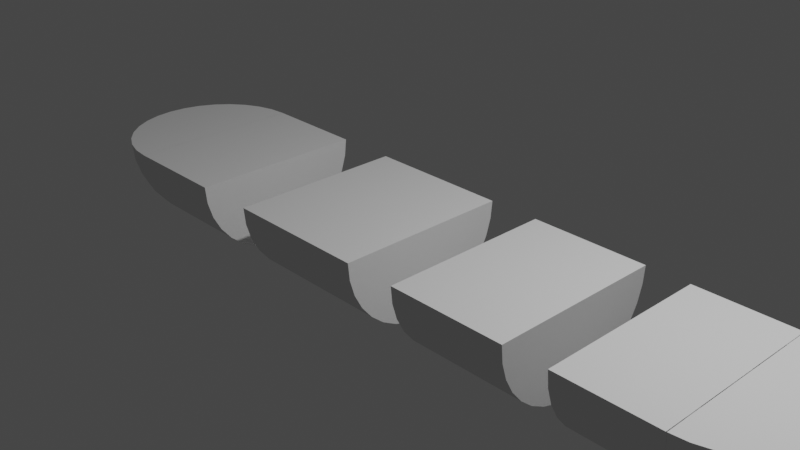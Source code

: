 # Source: garlicBread.blend  (saved by Blender 3.1.7; exported with 4.5.12 LTS)
import bpy
from mathutils import Matrix  # noqa: F401  (used for matrix-valued properties, if any)

bpy.ops.wm.read_factory_settings(use_empty=True)
scene = bpy.context.scene
scene.name = 'Scene'

# ---- collections
col_collection = bpy.data.collections.new('Collection'); scene.collection.children.link(col_collection)

# ---- world
world_world = bpy.data.worlds.new('World'); scene.world = world_world
world_world.use_nodes = True; world_world.node_tree.nodes.clear()
_N = world_world.node_tree.nodes; _L = world_world.node_tree.links
n0 = _N.new('ShaderNodeOutputWorld'); n0.name = 'World Output'; n0.location = (300, 300)
n1 = _N.new('ShaderNodeBackground'); n1.name = 'Background'; n1.location = (10, 300)
n1.inputs[0].default_value = (0.05088, 0.05088, 0.05088, 1.0)
_L.new(n1.outputs[0], n0.inputs[0])
n0.is_active_output = True
world_world.color = (0.05088, 0.05088, 0.05088)
world_world.use_sun_shadow = False
world_world.sun_shadow_jitter_overblur = 0.0

# ---- cameras
cam_camera = bpy.data.cameras.new('Camera')
cam_camera.clip_end = 100.0
cam_camera.ortho_scale = 7.314

# ---- lights
light_light = bpy.data.lights.new('Light', 'POINT')
light_light.transmission_factor = 0.0
light_light.energy = 1000.0
light_light.shadow_soft_size = 0.1
light_light.shadow_maximum_resolution = 0.006
light_light.use_absolute_resolution = True

# ---- meshes
me_cylinder = bpy.data.meshes.new('Cylinder')
me_cylinder.from_pydata([(9.637e-08, 1.0, -3.205), (-1.271e-07, 1.0, 3.907), (0.1951, 0.9808, -3.205), (0.1951, 0.9808, 3.907), (0.3827, 0.9239, -3.205), (0.3827, 0.9239, 3.907), (0.5556, 0.8315, -3.205), (0.5556, 0.8315, 3.907), (0.7071, 0.7071, -3.205), (0.7071, 0.7071, 3.907), (0.8315, 0.5556, -3.205), (0.8315, 0.5556, 3.907), (0.9239, 0.3827, -3.205), (0.9239, 0.3827, 3.907), (0.9808, 0.1951, -3.205), (0.9808, 0.1951, 3.907), (1.0, -4.371e-08, -3.205), (1.0, -4.371e-08, 3.907), (0.9808, -0.1951, -3.205), (0.9808, -0.1951, 3.907), (0.9239, -0.3827, -3.205), (0.9239, -0.3827, 3.907), (0.8315, -0.5556, -3.205), (0.8315, -0.5556, 3.907), (0.7071, -0.7071, -3.205), (0.7071, -0.7071, 3.907), (0.5556, -0.8315, -3.205), (0.5556, -0.8315, 3.907), (0.3827, -0.9239, -3.205), (0.3827, -0.9239, 3.907), (0.1951, -0.9808, -3.205), (0.1951, -0.9808, 3.907), (8.946e-09, -1.0, -3.205), (-2.145e-07, -1.0, 3.907), (0.5556, 0.8315, 3.9), (0.7071, 0.7071, 3.9), (0.8315, 0.5556, 3.9), (-1.353e-07, 0.9808, 4.095), (0.1951, 0.9619, 4.091), (0.3827, 0.9061, 4.08), (0.5556, 0.8155, 4.062), (0.7071, 0.6935, 4.038), (0.8315, 0.5449, 4.008), (0.9239, 0.3753, 3.974), (0.9808, 0.1913, 3.938), (-1.435e-07, 0.9239, 4.282), (0.1951, 0.9061, 4.275), (0.3827, 0.8536, 4.253), (0.5556, 0.7682, 4.218), (0.7071, 0.6533, 4.17), (0.8315, 0.5133, 4.112), (0.9239, 0.3536, 4.046), (0.9808, 0.1802, 3.974), (-1.51e-07, 0.8315, 4.455), (0.1951, 0.8155, 4.445), (0.3827, 0.7682, 4.413), (0.5556, 0.6913, 4.362), (0.7071, 0.5879, 4.293), (0.8315, 0.4619, 4.208), (0.9239, 0.3182, 4.112), (0.9808, 0.1622, 4.008), (-1.577e-07, 0.7071, 4.607), (0.1951, 0.6935, 4.593), (0.3827, 0.6533, 4.553), (0.5556, 0.5879, 4.488), (0.7071, 0.5, 4.4), (0.8315, 0.3928, 4.293), (0.9239, 0.2706, 4.17), (0.9808, 0.1379, 4.038), (-1.631e-07, 0.5556, 4.731), (0.1951, 0.5449, 4.715), (0.3827, 0.5133, 4.668), (0.5556, 0.4619, 4.591), (0.7071, 0.3928, 4.488), (0.8315, 0.3087, 4.362), (0.9239, 0.2126, 4.218), (0.9808, 0.1084, 4.062), (-1.671e-07, 0.3827, 4.824), (0.1951, 0.3753, 4.806), (0.3827, 0.3536, 4.753), (0.5556, 0.3182, 4.668), (0.7071, 0.2706, 4.553), (0.8315, 0.2126, 4.413), (0.9239, 0.1464, 4.253), (0.9808, 0.07466, 4.08), (-1.696e-07, 0.1951, 4.881), (0.1951, 0.1913, 4.862), (0.3827, 0.1802, 4.806), (0.5556, 0.1622, 4.715), (0.7071, 0.1379, 4.593), (0.8315, 0.1084, 4.445), (0.9239, 0.07466, 4.275), (0.9808, 0.03806, 4.091), (-1.705e-07, -1.656e-07, 4.9), (0.1951, -9.109e-08, 4.881), (0.3827, -1.507e-07, 4.824), (0.5556, -1.06e-07, 4.731), (0.7071, -4.638e-08, 4.607), (0.8315, -1.134e-07, 4.455), (0.9239, -9.854e-08, 4.282), (0.9808, -7.619e-08, 4.095), (-1.696e-07, -0.1951, 4.881), (0.1951, -0.1913, 4.862), (0.3827, -0.1802, 4.806), (0.5556, -0.1622, 4.715), (0.7071, -0.1379, 4.593), (0.8315, -0.1084, 4.445), (0.9239, -0.07466, 4.275), (0.9808, -0.03806, 4.091), (-1.671e-07, -0.3827, 4.824), (0.1951, -0.3753, 4.806), (0.3827, -0.3536, 4.753), (0.5556, -0.3182, 4.668), (0.7071, -0.2706, 4.553), (0.8315, -0.2126, 4.413), (0.9239, -0.1464, 4.253), (0.9808, -0.07466, 4.08), (-1.631e-07, -0.5556, 4.731), (0.1951, -0.5449, 4.715), (0.3827, -0.5133, 4.668), (0.5556, -0.4619, 4.591), (0.7071, -0.3928, 4.488), (0.8315, -0.3087, 4.362), (0.9239, -0.2126, 4.218), (0.9808, -0.1084, 4.062), (-1.577e-07, -0.7071, 4.607), (0.1951, -0.6935, 4.593), (0.3827, -0.6533, 4.553), (0.5556, -0.5879, 4.488), (0.7071, -0.5, 4.4), (0.8315, -0.3928, 4.293), (0.9239, -0.2706, 4.17), (0.9808, -0.1379, 4.038), (-1.51e-07, -0.8315, 4.455), (0.1951, -0.8155, 4.445), (0.3827, -0.7682, 4.413), (0.5556, -0.6913, 4.362), (0.7071, -0.5879, 4.293), (0.8315, -0.4619, 4.208), (0.9239, -0.3182, 4.112), (0.9808, -0.1622, 4.008), (-1.435e-07, -0.9239, 4.282), (0.1951, -0.9061, 4.275), (0.3827, -0.8536, 4.253), (0.5556, -0.7682, 4.218), (0.7071, -0.6533, 4.17), (0.8315, -0.5133, 4.112), (0.9239, -0.3536, 4.046), (0.9808, -0.1802, 3.974), (-1.353e-07, -0.9808, 4.095), (0.1951, -0.9619, 4.091), (0.3827, -0.9061, 4.08), (0.5556, -0.8155, 4.062), (0.7071, -0.6935, 4.038), (0.8315, -0.5449, 4.008), (0.9239, -0.3753, 3.974), (0.9808, -0.1913, 3.938), (-1.268e-07, -1.0, 3.9), (0.1951, -0.9808, 3.9), (0.3827, -0.9239, 3.9), (0.5556, -0.8315, 3.9), (0.7071, -0.7071, 3.9), (0.8315, -0.5556, 3.9), (0.9239, -0.3827, 3.9), (0.9808, -0.1951, 3.9), (0.9239, 0.3827, -3.203), (0.8315, 0.5556, -3.203), (0.7071, 0.7071, -3.203), (0.5556, 0.8315, -3.203), (0.3827, 0.9239, -3.203), (0.1951, 0.9808, -3.203), (1.837e-07, 1.0, -3.203), (-1.268e-07, 1.0, 3.9), (0.1951, 0.9808, 3.9), (0.3827, 0.9239, 3.9), (0.9239, 0.3827, 3.9), (0.9808, 0.1951, 3.9), (1.0, -8.742e-08, 3.9), (0.3827, -0.9239, -3.203), (0.1951, -0.9808, -3.203), (1.837e-07, -1.0, -3.203), (0.5556, -0.8315, -3.203), (0.7071, -0.7071, -3.203), (0.8315, -0.5556, -3.203), (0.9239, -0.3827, -3.203), (0.9808, -0.1951, -3.203), (0.3827, -0.9061, -3.383), (0.1951, -0.9619, -3.394), (1.922e-07, -0.9808, -3.398), (0.5556, -0.8155, -3.365), (0.7071, -0.6935, -3.341), (0.8315, -0.5449, -3.311), (0.9239, -0.3753, -3.277), (0.9808, -0.1913, -3.241), (0.3827, -0.8536, -3.556), (0.1951, -0.9061, -3.578), (2.004e-07, -0.9239, -3.585), (0.5556, -0.7682, -3.521), (0.7071, -0.6533, -3.473), (0.8315, -0.5133, -3.415), (0.9239, -0.3536, -3.349), (0.9808, -0.1802, -3.277), (0.3827, -0.7682, -3.716), (0.1951, -0.8155, -3.748), (2.08e-07, -0.8315, -3.758), (0.5556, -0.6913, -3.665), (0.7071, -0.5879, -3.596), (0.8315, -0.4619, -3.511), (0.9239, -0.3182, -3.415), (0.9808, -0.1622, -3.311), (0.3827, -0.6533, -3.856), (0.1951, -0.6935, -3.896), (2.146e-07, -0.7071, -3.91), (0.5556, -0.5879, -3.791), (0.7071, -0.5, -3.703), (0.8315, -0.3928, -3.596), (0.9239, -0.2706, -3.473), (0.9808, -0.1379, -3.341), (0.3827, -0.5133, -3.971), (0.1951, -0.5449, -4.018), (2.201e-07, -0.5556, -4.034), (0.5556, -0.4619, -3.894), (0.7071, -0.3928, -3.791), (0.8315, -0.3087, -3.665), (0.9239, -0.2126, -3.521), (0.9808, -0.1084, -3.365), (0.3827, -0.3536, -4.056), (0.1951, -0.3753, -4.109), (2.241e-07, -0.3827, -4.127), (0.5556, -0.3182, -3.971), (0.7071, -0.2706, -3.856), (0.8315, -0.2126, -3.716), (0.9239, -0.1464, -3.556), (0.9808, -0.07466, -3.383), (0.3827, -0.1802, -4.109), (0.1951, -0.1913, -4.165), (2.266e-07, -0.1951, -4.184), (0.5556, -0.1622, -4.018), (0.7071, -0.1379, -3.896), (0.8315, -0.1084, -3.748), (0.9239, -0.07466, -3.578), (0.9808, -0.03806, -3.394), (0.3827, 1.175e-07, -4.127), (0.1951, 7.283e-08, -4.184), (2.274e-07, 3.858e-07, -4.203), (0.5556, -3.148e-08, -4.034), (0.7071, -9.109e-08, -3.91), (0.8315, 5.771e-09, -3.758), (0.9239, -6.128e-08, -3.585), (0.9808, -6.874e-08, -3.398), (1.0, -8.742e-08, -3.203), (0.3827, 0.1802, -4.109), (0.1951, 0.1913, -4.165), (2.266e-07, 0.1951, -4.184), (0.5556, 0.1622, -4.018), (0.7071, 0.1379, -3.896), (0.8315, 0.1084, -3.748), (0.9239, 0.07466, -3.578), (0.9808, 0.03806, -3.394), (0.3827, 0.3536, -4.056), (0.1951, 0.3753, -4.109), (2.241e-07, 0.3827, -4.127), (0.5556, 0.3182, -3.971), (0.7071, 0.2706, -3.856), (0.8315, 0.2126, -3.716), (0.9239, 0.1464, -3.556), (0.9808, 0.07466, -3.383), (0.3827, 0.5133, -3.971), (0.1951, 0.5449, -4.018), (2.201e-07, 0.5556, -4.034), (0.5556, 0.4619, -3.894), (0.7071, 0.3928, -3.791), (0.8315, 0.3087, -3.665), (0.9239, 0.2126, -3.521), (0.9808, 0.1084, -3.365), (0.3827, 0.6533, -3.856), (0.1951, 0.6935, -3.896), (2.146e-07, 0.7071, -3.91), (0.5556, 0.5879, -3.791), (0.7071, 0.5, -3.703), (0.8315, 0.3928, -3.596), (0.9239, 0.2706, -3.473), (0.9808, 0.1379, -3.341), (0.3827, 0.7682, -3.716), (0.1951, 0.8155, -3.748), (2.08e-07, 0.8315, -3.758), (0.5556, 0.6913, -3.665), (0.7071, 0.5879, -3.596), (0.8315, 0.4619, -3.511), (0.9239, 0.3182, -3.415), (0.9808, 0.1622, -3.311), (0.3827, 0.8536, -3.556), (0.1951, 0.9061, -3.578), (2.004e-07, 0.9239, -3.585), (0.5556, 0.7682, -3.521), (0.7071, 0.6533, -3.473), (0.8315, 0.5133, -3.415), (0.9239, 0.3536, -3.349), (0.9808, 0.1802, -3.277), (0.3827, 0.9061, -3.383), (0.1951, 0.9619, -3.394), (1.922e-07, 0.9808, -3.398), (0.5556, 0.8155, -3.365), (0.7071, 0.6935, -3.341), (0.8315, 0.5449, -3.311), (0.9239, 0.3753, -3.277), (0.9808, 0.1913, -3.241), (0.9808, 0.1951, -3.203), (-9.992e-08, 1.0, 2.786), (0.1951, 0.9808, 2.786), (0.3827, 0.9239, 2.786), (0.5556, 0.8315, 2.786), (0.7071, 0.7071, 2.786), (0.8315, 0.5556, 2.786), (0.9239, 0.3827, 2.786), (0.9808, 0.1951, 2.786), (1.0, -4.371e-08, 2.786), (0.9808, -0.1951, 2.786), (0.9239, -0.3827, 2.786), (0.8315, -0.5556, 2.786), (0.7071, -0.7071, 2.786), (0.5556, -0.8315, 2.786), (0.3827, -0.9239, 2.786), (0.1951, -0.9808, 2.786), (-1.873e-07, -1.0, 2.786), (0.1951, 0.9808, -1.983), (0.3827, 0.9239, -1.983), (0.5556, 0.8315, -1.983), (0.7071, 0.7071, -1.983), (0.8315, 0.5556, -1.983), (0.9239, 0.3827, -1.983), (0.9808, 0.1951, -1.983), (1.0, -4.371e-08, -1.983), (0.9808, -0.1951, -1.983), (0.9239, -0.3827, -1.983), (0.8315, -0.5556, -1.983), (0.7071, -0.7071, -1.983), (0.5556, -0.8315, -1.983), (0.3827, -0.9239, -1.983), (0.1951, -0.9808, -1.983), (-2.258e-08, -1.0, -1.983), (6.484e-08, 1.0, -1.983), (4.534e-08, 1.0, -1.287), (0.1951, 0.9808, -1.287), (0.3827, 0.9239, -1.287), (0.5556, 0.8315, -1.287), (0.7071, 0.7071, -1.287), (0.8315, 0.5556, -1.287), (0.9239, 0.3827, -1.287), (0.9808, 0.1951, -1.287), (1.0, -4.371e-08, -1.287), (0.9808, -0.1951, -1.287), (0.9239, -0.3827, -1.287), (0.8315, -0.5556, -1.287), (0.7071, -0.7071, -1.287), (0.5556, -0.8315, -1.287), (0.3827, -0.9239, -1.287), (0.1951, -0.9808, -1.287), (-4.209e-08, -1.0, -1.287), (0.1951, 0.9808, 2.296), (0.3827, 0.9239, 2.296), (0.5556, 0.8315, 2.296), (0.7071, 0.7071, 2.296), (0.8315, 0.5556, 2.296), (0.9239, 0.3827, 2.296), (0.9808, 0.1951, 2.296), (1.0, -4.371e-08, 2.296), (0.9808, -0.1951, 2.296), (0.9239, -0.3827, 2.296), (0.8315, -0.5556, 2.296), (0.7071, -0.7071, 2.296), (0.5556, -0.8315, 2.296), (0.3827, -0.9239, 2.296), (0.1951, -0.9808, 2.296), (-1.769e-07, -1.0, 2.296), (-8.944e-08, 1.0, 2.296), (0.1951, 0.9808, 0.9499), (0.3827, 0.9239, 0.9499), (0.5556, 0.8315, 0.9499), (0.7071, 0.7071, 0.9499), (0.8315, 0.5556, 0.9499), (0.9239, 0.3827, 0.9499), (0.9808, 0.1951, 0.9499), (1.0, -4.371e-08, 0.9499), (0.9808, -0.1951, 0.9499), (0.9239, -0.3827, 0.9499), (0.8315, -0.5556, 0.9499), (0.7071, -0.7071, 0.9499), (0.5556, -0.8315, 0.9499), (0.3827, -0.9239, 0.9499), (0.1951, -0.9808, 0.9499), (-1.236e-07, -1.0, 0.9499), (-3.615e-08, 1.0, 0.9499), (0.1951, 0.9808, -2.594), (0.3827, 0.9239, -2.594), (0.5556, 0.8315, -2.594), (0.7071, 0.7071, -2.594), (0.8315, 0.5556, -2.594), (0.9239, 0.3827, -2.594), (0.9808, 0.1951, -2.594), (1.0, -4.371e-08, -2.594), (0.9808, -0.1951, -2.594), (0.9239, -0.3827, -2.594), (0.8315, -0.5556, -2.594), (0.7071, -0.7071, -2.594), (0.5556, -0.8315, -2.594), (0.3827, -0.9239, -2.594), (0.1951, -0.9808, -2.594), (-6.817e-09, -1.0, -2.594), (8.061e-08, 1.0, -2.594), (-2.126e-08, 1.0, 0.3614), (0.1951, 0.9808, 0.3614), (0.3827, 0.9239, 0.3614), (0.5556, 0.8315, 0.3614), (0.7071, 0.7071, 0.3614), (0.8315, 0.5556, 0.3614), (0.9239, 0.3827, 0.3614), (0.9808, 0.1951, 0.3614), (1.0, -4.371e-08, 0.3614), (0.9808, -0.1951, 0.3614), (0.9239, -0.3827, 0.3614), (0.8315, -0.5556, 0.3614), (0.7071, -0.7071, 0.3614), (0.5556, -0.8315, 0.3614), (0.3827, -0.9239, 0.3614), (0.1951, -0.9808, 0.3614), (-1.087e-07, -1.0, 0.3614), (-1.135e-07, 1.0, 3.346), (0.1951, 0.9808, 3.346), (0.3827, 0.9239, 3.346), (0.5556, 0.8315, 3.346), (0.7071, 0.7071, 3.346), (0.8315, 0.5556, 3.346), (0.9239, 0.3827, 3.346), (0.9808, 0.1951, 3.346), (1.0, -4.371e-08, 3.346), (0.9808, -0.1951, 3.346), (0.9239, -0.3827, 3.346), (0.8315, -0.5556, 3.346), (0.7071, -0.7071, 3.346), (0.5556, -0.8315, 3.346), (0.3827, -0.9239, 3.346), (0.1951, -0.9808, 3.346), (-2.009e-07, -1.0, 3.346)], [], [(427, 1, 3, 428), (428, 3, 5, 429), (429, 5, 7, 430), (430, 7, 9, 431), (431, 9, 11, 432), (432, 11, 13, 433), (433, 13, 15, 434), (434, 15, 17, 435), (435, 17, 19, 436), (436, 19, 21, 437), (437, 21, 23, 438), (438, 23, 25, 439), (439, 25, 27, 440), (440, 27, 29, 441), (441, 29, 31, 442), (442, 31, 33, 443), (36, 35, 41, 42), (175, 36, 42, 43), (176, 175, 43, 44), (177, 176, 44), (173, 172, 37, 38), (174, 173, 38, 39), (34, 174, 39, 40), (35, 34, 40, 41), (40, 39, 47, 48), (41, 40, 48, 49), (42, 41, 49, 50), (43, 42, 50, 51), (44, 43, 51, 52), (177, 44, 52), (38, 37, 45, 46), (39, 38, 46, 47), (52, 51, 59, 60), (177, 52, 60), (46, 45, 53, 54), (47, 46, 54, 55), (48, 47, 55, 56), (49, 48, 56, 57), (50, 49, 57, 58), (51, 50, 58, 59), (57, 56, 64, 65), (58, 57, 65, 66), (59, 58, 66, 67), (60, 59, 67, 68), (177, 60, 68), (54, 53, 61, 62), (55, 54, 62, 63), (56, 55, 63, 64), (177, 68, 76), (62, 61, 69, 70), (63, 62, 70, 71), (64, 63, 71, 72), (65, 64, 72, 73), (66, 65, 73, 74), (67, 66, 74, 75), (68, 67, 75, 76), (74, 73, 81, 82), (75, 74, 82, 83), (76, 75, 83, 84), (177, 76, 84), (70, 69, 77, 78), (71, 70, 78, 79), (72, 71, 79, 80), (73, 72, 80, 81), (78, 77, 85, 86), (79, 78, 86, 87), (80, 79, 87, 88), (81, 80, 88, 89), (82, 81, 89, 90), (83, 82, 90, 91), (84, 83, 91, 92), (177, 84, 92), (90, 89, 97, 98), (91, 90, 98, 99), (92, 91, 99, 100), (177, 92, 100), (86, 85, 93, 94), (87, 86, 94, 95), (88, 87, 95, 96), (89, 88, 96, 97), (95, 94, 102, 103), (96, 95, 103, 104), (97, 96, 104, 105), (98, 97, 105, 106), (99, 98, 106, 107), (100, 99, 107, 108), (177, 100, 108), (94, 93, 101, 102), (107, 106, 114, 115), (108, 107, 115, 116), (177, 108, 116), (102, 101, 109, 110), (103, 102, 110, 111), (104, 103, 111, 112), (105, 104, 112, 113), (106, 105, 113, 114), (111, 110, 118, 119), (112, 111, 119, 120), (113, 112, 120, 121), (114, 113, 121, 122), (115, 114, 122, 123), (116, 115, 123, 124), (177, 116, 124), (110, 109, 117, 118), (123, 122, 130, 131), (124, 123, 131, 132), (177, 124, 132), (118, 117, 125, 126), (119, 118, 126, 127), (120, 119, 127, 128), (121, 120, 128, 129), (122, 121, 129, 130), (128, 127, 135, 136), (129, 128, 136, 137), (130, 129, 137, 138), (131, 130, 138, 139), (132, 131, 139, 140), (177, 132, 140), (126, 125, 133, 134), (127, 126, 134, 135), (140, 139, 147, 148), (177, 140, 148), (134, 133, 141, 142), (135, 134, 142, 143), (136, 135, 143, 144), (137, 136, 144, 145), (138, 137, 145, 146), (139, 138, 146, 147), (145, 144, 152, 153), (146, 145, 153, 154), (147, 146, 154, 155), (148, 147, 155, 156), (177, 148, 156), (142, 141, 149, 150), (143, 142, 150, 151), (144, 143, 151, 152), (177, 156, 164), (150, 149, 157, 158), (151, 150, 158, 159), (152, 151, 159, 160), (153, 152, 160, 161), (154, 153, 161, 162), (155, 154, 162, 163), (156, 155, 163, 164), (45, 37, 172, 1, 33, 157, 149, 141, 133, 125, 117, 109, 101, 93, 85, 77, 69, 61, 53), (171, 301, 293, 285, 277, 269, 261, 253, 244, 236, 228, 220, 212, 204, 196, 188, 180, 32, 0), (427, 443, 33, 1), (250, 185, 193), (179, 180, 188, 187), (178, 179, 187, 186), (181, 178, 186, 189), (182, 181, 189, 190), (183, 182, 190, 191), (184, 183, 191, 192), (185, 184, 192, 193), (193, 192, 200, 201), (250, 193, 201), (189, 186, 194, 197), (187, 188, 196, 195), (190, 189, 197, 198), (186, 187, 195, 194), (191, 190, 198, 199), (192, 191, 199, 200), (197, 194, 202, 205), (198, 197, 205, 206), (199, 198, 206, 207), (200, 199, 207, 208), (201, 200, 208, 209), (250, 201, 209), (195, 196, 204, 203), (194, 195, 203, 202), (209, 208, 216, 217), (250, 209, 217), (203, 204, 212, 211), (202, 203, 211, 210), (205, 202, 210, 213), (206, 205, 213, 214), (207, 206, 214, 215), (208, 207, 215, 216), (214, 213, 221, 222), (215, 214, 222, 223), (216, 215, 223, 224), (217, 216, 224, 225), (250, 217, 225), (211, 212, 220, 219), (210, 211, 219, 218), (213, 210, 218, 221), (250, 225, 233), (219, 220, 228, 227), (218, 219, 227, 226), (221, 218, 226, 229), (222, 221, 229, 230), (223, 222, 230, 231), (224, 223, 231, 232), (225, 224, 232, 233), (230, 229, 237, 238), (231, 230, 238, 239), (232, 231, 239, 240), (233, 232, 240, 241), (250, 233, 241), (227, 228, 236, 235), (226, 227, 235, 234), (229, 226, 234, 237), (250, 241, 249), (235, 236, 244, 243), (234, 235, 243, 242), (237, 234, 242, 245), (238, 237, 245, 246), (239, 238, 246, 247), (240, 239, 247, 248), (241, 240, 248, 249), (247, 246, 255, 256), (248, 247, 256, 257), (249, 248, 257, 258), (250, 249, 258), (243, 244, 253, 252), (242, 243, 252, 251), (245, 242, 251, 254), (246, 245, 254, 255), (251, 252, 260, 259), (254, 251, 259, 262), (255, 254, 262, 263), (256, 255, 263, 264), (257, 256, 264, 265), (258, 257, 265, 266), (250, 258, 266), (252, 253, 261, 260), (265, 264, 272, 273), (266, 265, 273, 274), (250, 266, 274), (260, 261, 269, 268), (259, 260, 268, 267), (262, 259, 267, 270), (263, 262, 270, 271), (264, 263, 271, 272), (267, 268, 276, 275), (270, 267, 275, 278), (271, 270, 278, 279), (272, 271, 279, 280), (273, 272, 280, 281), (274, 273, 281, 282), (250, 274, 282), (268, 269, 277, 276), (281, 280, 288, 289), (282, 281, 289, 290), (250, 282, 290), (276, 277, 285, 284), (275, 276, 284, 283), (278, 275, 283, 286), (279, 278, 286, 287), (280, 279, 287, 288), (286, 283, 291, 294), (287, 286, 294, 295), (288, 287, 295, 296), (289, 288, 296, 297), (290, 289, 297, 298), (250, 290, 298), (284, 285, 293, 292), (283, 284, 292, 291), (298, 297, 305, 306), (250, 298, 306), (292, 293, 301, 300), (291, 292, 300, 299), (294, 291, 299, 302), (295, 294, 302, 303), (296, 295, 303, 304), (297, 296, 304, 305), (302, 299, 169, 168), (303, 302, 168, 167), (304, 303, 167, 166), (305, 304, 166, 165), (306, 305, 165, 307), (250, 306, 307), (300, 301, 171, 170), (299, 300, 170, 169), (341, 340, 339, 338, 337, 336, 335, 334, 333, 332, 331, 330, 329, 328, 327, 326, 325), (410, 426, 425, 424, 423, 422, 421, 420, 419, 418, 417, 416, 415, 414, 413, 412, 411), (375, 374, 373, 372, 371, 370, 369, 368, 367, 366, 365, 364, 363, 362, 361, 360, 359), (409, 341, 325, 393), (393, 325, 326, 394), (394, 326, 327, 395), (395, 327, 328, 396), (396, 328, 329, 397), (397, 329, 330, 398), (398, 330, 331, 399), (399, 331, 332, 400), (400, 332, 333, 401), (401, 333, 334, 402), (402, 334, 335, 403), (403, 335, 336, 404), (404, 336, 337, 405), (405, 337, 338, 406), (406, 338, 339, 407), (407, 339, 340, 408), (409, 408, 340, 341), (392, 375, 359, 376), (376, 359, 360, 377), (377, 360, 361, 378), (378, 361, 362, 379), (379, 362, 363, 380), (380, 363, 364, 381), (381, 364, 365, 382), (382, 365, 366, 383), (383, 366, 367, 384), (384, 367, 368, 385), (385, 368, 369, 386), (386, 369, 370, 387), (387, 370, 371, 388), (388, 371, 372, 389), (389, 372, 373, 390), (390, 373, 374, 391), (392, 391, 374, 375), (342, 343, 344, 345, 346, 347, 348, 349, 350, 351, 352, 353, 354, 355, 356, 357, 358), (391, 392, 376, 377, 378, 379, 380, 381, 382, 383, 384, 385, 386, 387, 388, 389, 390), (324, 308, 309, 310, 311, 312, 313, 314, 315, 316, 317, 318, 319, 320, 321, 322, 323), (0, 32, 408, 409), (30, 407, 408, 32), (28, 406, 407, 30), (26, 405, 406, 28), (24, 404, 405, 26), (22, 403, 404, 24), (20, 402, 403, 22), (18, 401, 402, 20), (16, 400, 401, 18), (14, 399, 400, 16), (12, 398, 399, 14), (10, 397, 398, 12), (8, 396, 397, 10), (6, 395, 396, 8), (4, 394, 395, 6), (2, 393, 394, 4), (0, 409, 393, 2), (342, 410, 411, 343), (343, 411, 412, 344), (344, 412, 413, 345), (345, 413, 414, 346), (346, 414, 415, 347), (347, 415, 416, 348), (348, 416, 417, 349), (349, 417, 418, 350), (350, 418, 419, 351), (351, 419, 420, 352), (352, 420, 421, 353), (353, 421, 422, 354), (354, 422, 423, 355), (355, 423, 424, 356), (356, 424, 425, 357), (357, 425, 426, 358), (342, 358, 426, 410), (308, 324, 443, 427), (323, 442, 443, 324), (322, 441, 442, 323), (321, 440, 441, 322), (320, 439, 440, 321), (319, 438, 439, 320), (318, 437, 438, 319), (317, 436, 437, 318), (316, 435, 436, 317), (315, 434, 435, 316), (314, 433, 434, 315), (313, 432, 433, 314), (312, 431, 432, 313), (311, 430, 431, 312), (310, 429, 430, 311), (309, 428, 429, 310), (308, 427, 428, 309)])
_uv = me_cylinder.uv_layers.new(name='UVMap')
_uv.uv.foreach_set('vector', [1.0, 0.9375, 1.0, 1.0, 0.9688, 1.0, 0.9688, 0.9375, 0.9688, 0.9375, 0.9688, 1.0, 0.9375, 1.0, 0.9375, 0.9375, 0.9375, 0.9375, 0.9375, 1.0, 0.9062, 1.0, 0.9063, 0.9375, 0.9063, 0.9375, 0.9062, 1.0, 0.875, 1.0, 0.875, 0.9375, 0.875, 0.9375, 0.875, 1.0, 0.8438, 1.0, 0.8438, 0.9375, 0.8438, 0.9375, 0.8438, 1.0, 0.8125, 1.0, 0.8125, 0.9375, 0.8125, 0.9375, 0.8125, 1.0, 0.7812, 1.0, 0.7812, 0.9375, 0.7812, 0.9375, 0.7812, 1.0, 0.75, 1.0, 0.75, 0.9375, 0.75, 0.9375, 0.75, 1.0, 0.7188, 1.0, 0.7188, 0.9375, 0.7188, 0.9375, 0.7188, 1.0, 0.6875, 1.0, 0.6875, 0.9375, 0.6875, 0.9375, 0.6875, 1.0, 0.6562, 1.0, 0.6562, 0.9375, 0.6562, 0.9375, 0.6562, 1.0, 0.625, 1.0, 0.625, 0.9375, 0.625, 0.9375, 0.625, 1.0, 0.5938, 1.0, 0.5938, 0.9375, 0.5938, 0.9375, 0.5938, 1.0, 0.5625, 1.0, 0.5625, 0.9375, 0.5625, 0.9375, 0.5625, 1.0, 0.5312, 1.0, 0.5312, 0.9375, 0.5312, 0.9375, 0.5312, 1.0, 0.5, 1.0, 0.5, 0.9375, 0.75, 0.1875, 0.75, 0.25, 0.7188, 0.25, 0.7188, 0.1875, 0.75, 0.125, 0.75, 0.1875, 0.7188, 0.1875, 0.7188, 0.125, 0.75, 0.0625, 0.75, 0.125, 0.7188, 0.125, 0.7188, 0.0625, 0.7344, 0.0, 0.75, 0.0625, 0.7188, 0.0625, 0.75, 0.4375, 0.75, 0.5, 0.7188, 0.5, 0.7188, 0.4375, 0.75, 0.375, 0.75, 0.4375, 0.7188, 0.4375, 0.7188, 0.375, 0.75, 0.3125, 0.75, 0.375, 0.7188, 0.375, 0.7188, 0.3125, 0.75, 0.25, 0.75, 0.3125, 0.7188, 0.3125, 0.7188, 0.25, 0.7188, 0.3125, 0.7188, 0.375, 0.6875, 0.375, 0.6875, 0.3125, 0.7188, 0.25, 0.7188, 0.3125, 0.6875, 0.3125, 0.6875, 0.25, 0.7188, 0.1875, 0.7188, 0.25, 0.6875, 0.25, 0.6875, 0.1875, 0.7188, 0.125, 0.7188, 0.1875, 0.6875, 0.1875, 0.6875, 0.125, 0.7188, 0.0625, 0.7188, 0.125, 0.6875, 0.125, 0.6875, 0.0625, 0.7031, 0.0, 0.7188, 0.0625, 0.6875, 0.0625, 0.7188, 0.4375, 0.7188, 0.5, 0.6875, 0.5, 0.6875, 0.4375, 0.7188, 0.375, 0.7188, 0.4375, 0.6875, 0.4375, 0.6875, 0.375, 0.6875, 0.0625, 0.6875, 0.125, 0.6562, 0.125, 0.6562, 0.0625, 0.6719, 0.0, 0.6875, 0.0625, 0.6562, 0.0625, 0.6875, 0.4375, 0.6875, 0.5, 0.6562, 0.5, 0.6562, 0.4375, 0.6875, 0.375, 0.6875, 0.4375, 0.6562, 0.4375, 0.6562, 0.375, 0.6875, 0.3125, 0.6875, 0.375, 0.6562, 0.375, 0.6562, 0.3125, 0.6875, 0.25, 0.6875, 0.3125, 0.6562, 0.3125, 0.6562, 0.25, 0.6875, 0.1875, 0.6875, 0.25, 0.6562, 0.25, 0.6562, 0.1875, 0.6875, 0.125, 0.6875, 0.1875, 0.6562, 0.1875, 0.6562, 0.125, 0.6562, 0.25, 0.6562, 0.3125, 0.625, 0.3125, 0.625, 0.25, 0.6562, 0.1875, 0.6562, 0.25, 0.625, 0.25, 0.625, 0.1875, 0.6562, 0.125, 0.6562, 0.1875, 0.625, 0.1875, 0.625, 0.125, 0.6562, 0.0625, 0.6562, 0.125, 0.625, 0.125, 0.625, 0.0625, 0.6406, 0.0, 0.6562, 0.0625, 0.625, 0.0625, 0.6562, 0.4375, 0.6562, 0.5, 0.625, 0.5, 0.625, 0.4375, 0.6562, 0.375, 0.6562, 0.4375, 0.625, 0.4375, 0.625, 0.375, 0.6562, 0.3125, 0.6562, 0.375, 0.625, 0.375, 0.625, 0.3125, 0.6094, 0.0, 0.625, 0.0625, 0.5937, 0.0625, 0.625, 0.4375, 0.625, 0.5, 0.5938, 0.5, 0.5938, 0.4375, 0.625, 0.375, 0.625, 0.4375, 0.5938, 0.4375, 0.5938, 0.375, 0.625, 0.3125, 0.625, 0.375, 0.5938, 0.375, 0.5938, 0.3125, 0.625, 0.25, 0.625, 0.3125, 0.5938, 0.3125, 0.5938, 0.25, 0.625, 0.1875, 0.625, 0.25, 0.5938, 0.25, 0.5938, 0.1875, 0.625, 0.125, 0.625, 0.1875, 0.5938, 0.1875, 0.5938, 0.125, 0.625, 0.0625, 0.625, 0.125, 0.5938, 0.125, 0.5937, 0.0625, 0.5938, 0.1875, 0.5938, 0.25, 0.5625, 0.25, 0.5625, 0.1875, 0.5938, 0.125, 0.5938, 0.1875, 0.5625, 0.1875, 0.5625, 0.125, 0.5937, 0.0625, 0.5938, 0.125, 0.5625, 0.125, 0.5625, 0.0625, 0.5781, 0.0, 0.5937, 0.0625, 0.5625, 0.0625, 0.5938, 0.4375, 0.5938, 0.5, 0.5625, 0.5, 0.5625, 0.4375, 0.5938, 0.375, 0.5938, 0.4375, 0.5625, 0.4375, 0.5625, 0.375, 0.5938, 0.3125, 0.5938, 0.375, 0.5625, 0.375, 0.5625, 0.3125, 0.5938, 0.25, 0.5938, 0.3125, 0.5625, 0.3125, 0.5625, 0.25, 0.5625, 0.4375, 0.5625, 0.5, 0.5312, 0.5, 0.5312, 0.4375, 0.5625, 0.375, 0.5625, 0.4375, 0.5312, 0.4375, 0.5312, 0.375, 0.5625, 0.3125, 0.5625, 0.375, 0.5312, 0.375, 0.5312, 0.3125, 0.5625, 0.25, 0.5625, 0.3125, 0.5312, 0.3125, 0.5312, 0.25, 0.5625, 0.1875, 0.5625, 0.25, 0.5312, 0.25, 0.5312, 0.1875, 0.5625, 0.125, 0.5625, 0.1875, 0.5312, 0.1875, 0.5312, 0.125, 0.5625, 0.0625, 0.5625, 0.125, 0.5312, 0.125, 0.5312, 0.0625, 0.5469, 0.0, 0.5625, 0.0625, 0.5312, 0.0625, 0.5312, 0.1875, 0.5312, 0.25, 0.5, 0.25, 0.5, 0.1875, 0.5312, 0.125, 0.5312, 0.1875, 0.5, 0.1875, 0.5, 0.125, 0.5312, 0.0625, 0.5312, 0.125, 0.5, 0.125, 0.5, 0.0625, 0.5156, 0.0, 0.5312, 0.0625, 0.5, 0.0625, 0.5312, 0.4375, 0.5312, 0.5, 0.5, 0.5, 0.5, 0.4375, 0.5312, 0.375, 0.5312, 0.4375, 0.5, 0.4375, 0.5, 0.375, 0.5312, 0.3125, 0.5312, 0.375, 0.5, 0.375, 0.5, 0.3125, 0.5312, 0.25, 0.5312, 0.3125, 0.5, 0.3125, 0.5, 0.25, 0.5, 0.375, 0.5, 0.4375, 0.4688, 0.4375, 0.4687, 0.375, 0.5, 0.3125, 0.5, 0.375, 0.4687, 0.375, 0.4687, 0.3125, 0.5, 0.25, 0.5, 0.3125, 0.4687, 0.3125, 0.4688, 0.25, 0.5, 0.1875, 0.5, 0.25, 0.4688, 0.25, 0.4687, 0.1875, 0.5, 0.125, 0.5, 0.1875, 0.4687, 0.1875, 0.4687, 0.125, 0.5, 0.0625, 0.5, 0.125, 0.4687, 0.125, 0.4687, 0.0625, 0.4844, 0.0, 0.5, 0.0625, 0.4687, 0.0625, 0.5, 0.4375, 0.5, 0.5, 0.4687, 0.5, 0.4688, 0.4375, 0.4687, 0.125, 0.4687, 0.1875, 0.4375, 0.1875, 0.4375, 0.125, 0.4687, 0.0625, 0.4687, 0.125, 0.4375, 0.125, 0.4375, 0.0625, 0.4531, 0.0, 0.4687, 0.0625, 0.4375, 0.0625, 0.4688, 0.4375, 0.4687, 0.5, 0.4375, 0.5, 0.4375, 0.4375, 0.4687, 0.375, 0.4688, 0.4375, 0.4375, 0.4375, 0.4375, 0.375, 0.4687, 0.3125, 0.4687, 0.375, 0.4375, 0.375, 0.4375, 0.3125, 0.4688, 0.25, 0.4687, 0.3125, 0.4375, 0.3125, 0.4375, 0.25, 0.4687, 0.1875, 0.4688, 0.25, 0.4375, 0.25, 0.4375, 0.1875, 0.4375, 0.375, 0.4375, 0.4375, 0.4062, 0.4375, 0.4062, 0.375, 0.4375, 0.3125, 0.4375, 0.375, 0.4062, 0.375, 0.4062, 0.3125, 0.4375, 0.25, 0.4375, 0.3125, 0.4062, 0.3125, 0.4062, 0.25, 0.4375, 0.1875, 0.4375, 0.25, 0.4062, 0.25, 0.4062, 0.1875, 0.4375, 0.125, 0.4375, 0.1875, 0.4062, 0.1875, 0.4062, 0.125, 0.4375, 0.0625, 0.4375, 0.125, 0.4062, 0.125, 0.4062, 0.0625, 0.4219, 0.0, 0.4375, 0.0625, 0.4062, 0.0625, 0.4375, 0.4375, 0.4375, 0.5, 0.4062, 0.5, 0.4062, 0.4375, 0.4062, 0.125, 0.4062, 0.1875, 0.375, 0.1875, 0.375, 0.125, 0.4062, 0.0625, 0.4062, 0.125, 0.375, 0.125, 0.375, 0.0625, 0.3906, 0.0, 0.4062, 0.0625, 0.375, 0.0625, 0.4062, 0.4375, 0.4062, 0.5, 0.375, 0.5, 0.375, 0.4375, 0.4062, 0.375, 0.4062, 0.4375, 0.375, 0.4375, 0.375, 0.375, 0.4062, 0.3125, 0.4062, 0.375, 0.375, 0.375, 0.375, 0.3125, 0.4062, 0.25, 0.4062, 0.3125, 0.375, 0.3125, 0.375, 0.25, 0.4062, 0.1875, 0.4062, 0.25, 0.375, 0.25, 0.375, 0.1875, 0.375, 0.3125, 0.375, 0.375, 0.3438, 0.375, 0.3438, 0.3125, 0.375, 0.25, 0.375, 0.3125, 0.3438, 0.3125, 0.3438, 0.25, 0.375, 0.1875, 0.375, 0.25, 0.3438, 0.25, 0.3438, 0.1875, 0.375, 0.125, 0.375, 0.1875, 0.3438, 0.1875, 0.3438, 0.125, 0.375, 0.0625, 0.375, 0.125, 0.3438, 0.125, 0.3437, 0.0625, 0.3594, 0.0, 0.375, 0.0625, 0.3437, 0.0625, 0.375, 0.4375, 0.375, 0.5, 0.3437, 0.5, 0.3438, 0.4375, 0.375, 0.375, 0.375, 0.4375, 0.3438, 0.4375, 0.3438, 0.375, 0.3437, 0.0625, 0.3438, 0.125, 0.3125, 0.125, 0.3125, 0.0625, 0.3281, 0.0, 0.3437, 0.0625, 0.3125, 0.0625, 0.3438, 0.4375, 0.3437, 0.5, 0.3125, 0.5, 0.3125, 0.4375, 0.3438, 0.375, 0.3438, 0.4375, 0.3125, 0.4375, 0.3125, 0.375, 0.3438, 0.3125, 0.3438, 0.375, 0.3125, 0.375, 0.3125, 0.3125, 0.3438, 0.25, 0.3438, 0.3125, 0.3125, 0.3125, 0.3125, 0.25, 0.3438, 0.1875, 0.3438, 0.25, 0.3125, 0.25, 0.3125, 0.1875, 0.3438, 0.125, 0.3438, 0.1875, 0.3125, 0.1875, 0.3125, 0.125, 0.3125, 0.25, 0.3125, 0.3125, 0.2812, 0.3125, 0.2812, 0.25, 0.3125, 0.1875, 0.3125, 0.25, 0.2812, 0.25, 0.2812, 0.1875, 0.3125, 0.125, 0.3125, 0.1875, 0.2812, 0.1875, 0.2812, 0.125, 0.3125, 0.0625, 0.3125, 0.125, 0.2812, 0.125, 0.2812, 0.0625, 0.2969, 0.0, 0.3125, 0.0625, 0.2812, 0.0625, 0.3125, 0.4375, 0.3125, 0.5, 0.2812, 0.5, 0.2812, 0.4375, 0.3125, 0.375, 0.3125, 0.4375, 0.2812, 0.4375, 0.2812, 0.375, 0.3125, 0.3125, 0.3125, 0.375, 0.2812, 0.375, 0.2812, 0.3125, 0.2656, 0.0, 0.2812, 0.0625, 0.25, 0.0625, 0.2812, 0.4375, 0.2812, 0.5, 0.25, 0.5, 0.25, 0.4375, 0.2812, 0.375, 0.2812, 0.4375, 0.25, 0.4375, 0.25, 0.375, 0.2812, 0.3125, 0.2812, 0.375, 0.25, 0.375, 0.25, 0.3125, 0.2812, 0.25, 0.2812, 0.3125, 0.25, 0.3125, 0.25, 0.25, 0.2812, 0.1875, 0.2812, 0.25, 0.25, 0.25, 0.25, 0.1875, 0.2812, 0.125, 0.2812, 0.1875, 0.25, 0.1875, 0.25, 0.125, 0.2812, 0.0625, 0.2812, 0.125, 0.25, 0.125, 0.25, 0.0625, 0.6875, 0.5, 0.7188, 0.5, 0.75, 0.5, 1.0, 1.0, 0.5, 1.0, 0.25, 0.5, 0.2812, 0.5, 0.3125, 0.5, 0.3437, 0.5, 0.375, 0.5, 0.4062, 0.5, 0.4375, 0.5, 0.4687, 0.5, 0.5, 0.5, 0.5312, 0.5, 0.5625, 0.5, 0.5938, 0.5, 0.625, 0.5, 0.6562, 0.5, 0.75, 0.5, 0.7812, 0.5, 0.8125, 0.5, 0.8437, 0.5, 0.875, 0.5, 0.9062, 0.5, 0.9375, 0.5, 0.9687, 0.5, 1.0, 0.5, 0.03125, 0.5, 0.0625, 0.5, 0.09375, 0.5, 0.125, 0.5, 0.1562, 0.5, 0.1875, 0.5, 0.2187, 0.5, 0.25, 0.5, 0.5, 0.5, 1.0, 0.5, 1.0, 0.9375, 0.5, 0.9375, 0.5, 1.0, 1.0, 1.0, 0.2344, 0.0, 0.25, 0.0625, 0.2188, 0.0625, 0.25, 0.4375, 0.25, 0.5, 0.2187, 0.5, 0.2188, 0.4375, 0.25, 0.375, 0.25, 0.4375, 0.2188, 0.4375, 0.2188, 0.375, 0.25, 0.3125, 0.25, 0.375, 0.2188, 0.375, 0.2188, 0.3125, 0.25, 0.25, 0.25, 0.3125, 0.2188, 0.3125, 0.2188, 0.25, 0.25, 0.1875, 0.25, 0.25, 0.2188, 0.25, 0.2188, 0.1875, 0.25, 0.125, 0.25, 0.1875, 0.2188, 0.1875, 0.2188, 0.125, 0.25, 0.0625, 0.25, 0.125, 0.2188, 0.125, 0.2188, 0.0625, 0.2188, 0.0625, 0.2188, 0.125, 0.1875, 0.125, 0.1875, 0.0625, 0.2031, 0.0, 0.2188, 0.0625, 0.1875, 0.0625, 0.2188, 0.3125, 0.2188, 0.375, 0.1875, 0.375, 0.1875, 0.3125, 0.2188, 0.4375, 0.2187, 0.5, 0.1875, 0.5, 0.1875, 0.4375, 0.2188, 0.25, 0.2188, 0.3125, 0.1875, 0.3125, 0.1875, 0.25, 0.2188, 0.375, 0.2188, 0.4375, 0.1875, 0.4375, 0.1875, 0.375, 0.2188, 0.1875, 0.2188, 0.25, 0.1875, 0.25, 0.1875, 0.1875, 0.2188, 0.125, 0.2188, 0.1875, 0.1875, 0.1875, 0.1875, 0.125, 0.1875, 0.3125, 0.1875, 0.375, 0.1562, 0.375, 0.1563, 0.3125, 0.1875, 0.25, 0.1875, 0.3125, 0.1563, 0.3125, 0.1563, 0.25, 0.1875, 0.1875, 0.1875, 0.25, 0.1563, 0.25, 0.1562, 0.1875, 0.1875, 0.125, 0.1875, 0.1875, 0.1562, 0.1875, 0.1563, 0.125, 0.1875, 0.0625, 0.1875, 0.125, 0.1563, 0.125, 0.1563, 0.0625, 0.1719, 0.0, 0.1875, 0.0625, 0.1563, 0.0625, 0.1875, 0.4375, 0.1875, 0.5, 0.1562, 0.5, 0.1562, 0.4375, 0.1875, 0.375, 0.1875, 0.4375, 0.1562, 0.4375, 0.1562, 0.375, 0.1563, 0.0625, 0.1563, 0.125, 0.125, 0.125, 0.125, 0.0625, 0.1406, 0.0, 0.1563, 0.0625, 0.125, 0.0625, 0.1562, 0.4375, 0.1562, 0.5, 0.125, 0.5, 0.125, 0.4375, 0.1562, 0.375, 0.1562, 0.4375, 0.125, 0.4375, 0.125, 0.375, 0.1563, 0.3125, 0.1562, 0.375, 0.125, 0.375, 0.125, 0.3125, 0.1563, 0.25, 0.1563, 0.3125, 0.125, 0.3125, 0.125, 0.25, 0.1562, 0.1875, 0.1563, 0.25, 0.125, 0.25, 0.125, 0.1875, 0.1563, 0.125, 0.1562, 0.1875, 0.125, 0.1875, 0.125, 0.125, 0.125, 0.25, 0.125, 0.3125, 0.09375, 0.3125, 0.09375, 0.25, 0.125, 0.1875, 0.125, 0.25, 0.09375, 0.25, 0.09375, 0.1875, 0.125, 0.125, 0.125, 0.1875, 0.09375, 0.1875, 0.09375, 0.125, 0.125, 0.0625, 0.125, 0.125, 0.09375, 0.125, 0.09375, 0.0625, 0.1094, 0.0, 0.125, 0.0625, 0.09375, 0.0625, 0.125, 0.4375, 0.125, 0.5, 0.09375, 0.5, 0.09375, 0.4375, 0.125, 0.375, 0.125, 0.4375, 0.09375, 0.4375, 0.09375, 0.375, 0.125, 0.3125, 0.125, 0.375, 0.09375, 0.375, 0.09375, 0.3125, 0.07813, 0.0, 0.09375, 0.0625, 0.0625, 0.0625, 0.09375, 0.4375, 0.09375, 0.5, 0.0625, 0.5, 0.0625, 0.4375, 0.09375, 0.375, 0.09375, 0.4375, 0.0625, 0.4375, 0.0625, 0.375, 0.09375, 0.3125, 0.09375, 0.375, 0.0625, 0.375, 0.0625, 0.3125, 0.09375, 0.25, 0.09375, 0.3125, 0.0625, 0.3125, 0.0625, 0.25, 0.09375, 0.1875, 0.09375, 0.25, 0.0625, 0.25, 0.0625, 0.1875, 0.09375, 0.125, 0.09375, 0.1875, 0.0625, 0.1875, 0.0625, 0.125, 0.09375, 0.0625, 0.09375, 0.125, 0.0625, 0.125, 0.0625, 0.0625, 0.0625, 0.25, 0.0625, 0.3125, 0.03125, 0.3125, 0.03125, 0.25, 0.0625, 0.1875, 0.0625, 0.25, 0.03125, 0.25, 0.03125, 0.1875, 0.0625, 0.125, 0.0625, 0.1875, 0.03125, 0.1875, 0.03125, 0.125, 0.0625, 0.0625, 0.0625, 0.125, 0.03125, 0.125, 0.03125, 0.0625, 0.04688, 0.0, 0.0625, 0.0625, 0.03125, 0.0625, 0.0625, 0.4375, 0.0625, 0.5, 0.03125, 0.5, 0.03125, 0.4375, 0.0625, 0.375, 0.0625, 0.4375, 0.03125, 0.4375, 0.03125, 0.375, 0.0625, 0.3125, 0.0625, 0.375, 0.03125, 0.375, 0.03125, 0.3125, 0.01563, 0.0, 0.03125, 0.0625, 8.941e-08, 0.0625, 0.03125, 0.4375, 0.03125, 0.5, 0.0, 0.5, 0.0, 0.4375, 0.03125, 0.375, 0.03125, 0.4375, 0.0, 0.4375, 0.0, 0.375, 0.03125, 0.3125, 0.03125, 0.375, 0.0, 0.375, 2.98e-08, 0.3125, 0.03125, 0.25, 0.03125, 0.3125, 2.98e-08, 0.3125, 2.98e-08, 0.25, 0.03125, 0.1875, 0.03125, 0.25, 2.98e-08, 0.25, 0.0, 0.1875, 0.03125, 0.125, 0.03125, 0.1875, 0.0, 0.1875, 2.98e-08, 0.125, 0.03125, 0.0625, 0.03125, 0.125, 2.98e-08, 0.125, 8.941e-08, 0.0625, 1.0, 0.1875, 1.0, 0.25, 0.9688, 0.25, 0.9688, 0.1875, 1.0, 0.125, 1.0, 0.1875, 0.9688, 0.1875, 0.9688, 0.125, 1.0, 0.0625, 1.0, 0.125, 0.9688, 0.125, 0.9688, 0.0625, 0.9844, 0.0, 1.0, 0.0625, 0.9688, 0.0625, 1.0, 0.4375, 1.0, 0.5, 0.9687, 0.5, 0.9688, 0.4375, 1.0, 0.375, 1.0, 0.4375, 0.9688, 0.4375, 0.9687, 0.375, 1.0, 0.3125, 1.0, 0.375, 0.9687, 0.375, 0.9688, 0.3125, 1.0, 0.25, 1.0, 0.3125, 0.9688, 0.3125, 0.9688, 0.25, 0.9687, 0.375, 0.9688, 0.4375, 0.9375, 0.4375, 0.9375, 0.375, 0.9688, 0.3125, 0.9687, 0.375, 0.9375, 0.375, 0.9375, 0.3125, 0.9688, 0.25, 0.9688, 0.3125, 0.9375, 0.3125, 0.9375, 0.25, 0.9688, 0.1875, 0.9688, 0.25, 0.9375, 0.25, 0.9375, 0.1875, 0.9688, 0.125, 0.9688, 0.1875, 0.9375, 0.1875, 0.9375, 0.125, 0.9688, 0.0625, 0.9688, 0.125, 0.9375, 0.125, 0.9375, 0.0625, 0.9531, 0.0, 0.9688, 0.0625, 0.9375, 0.0625, 0.9688, 0.4375, 0.9687, 0.5, 0.9375, 0.5, 0.9375, 0.4375, 0.9375, 0.125, 0.9375, 0.1875, 0.9062, 0.1875, 0.9062, 0.125, 0.9375, 0.0625, 0.9375, 0.125, 0.9062, 0.125, 0.9062, 0.0625, 0.9219, 0.0, 0.9375, 0.0625, 0.9062, 0.0625, 0.9375, 0.4375, 0.9375, 0.5, 0.9062, 0.5, 0.9062, 0.4375, 0.9375, 0.375, 0.9375, 0.4375, 0.9062, 0.4375, 0.9062, 0.375, 0.9375, 0.3125, 0.9375, 0.375, 0.9062, 0.375, 0.9062, 0.3125, 0.9375, 0.25, 0.9375, 0.3125, 0.9062, 0.3125, 0.9062, 0.25, 0.9375, 0.1875, 0.9375, 0.25, 0.9062, 0.25, 0.9062, 0.1875, 0.9062, 0.375, 0.9062, 0.4375, 0.875, 0.4375, 0.875, 0.375, 0.9062, 0.3125, 0.9062, 0.375, 0.875, 0.375, 0.875, 0.3125, 0.9062, 0.25, 0.9062, 0.3125, 0.875, 0.3125, 0.875, 0.25, 0.9062, 0.1875, 0.9062, 0.25, 0.875, 0.25, 0.875, 0.1875, 0.9062, 0.125, 0.9062, 0.1875, 0.875, 0.1875, 0.875, 0.125, 0.9062, 0.0625, 0.9062, 0.125, 0.875, 0.125, 0.875, 0.0625, 0.8906, 0.0, 0.9062, 0.0625, 0.875, 0.0625, 0.9062, 0.4375, 0.9062, 0.5, 0.875, 0.5, 0.875, 0.4375, 0.875, 0.125, 0.875, 0.1875, 0.8438, 0.1875, 0.8438, 0.125, 0.875, 0.0625, 0.875, 0.125, 0.8438, 0.125, 0.8438, 0.0625, 0.8594, 0.0, 0.875, 0.0625, 0.8438, 0.0625, 0.875, 0.4375, 0.875, 0.5, 0.8437, 0.5, 0.8438, 0.4375, 0.875, 0.375, 0.875, 0.4375, 0.8438, 0.4375, 0.8438, 0.375, 0.875, 0.3125, 0.875, 0.375, 0.8438, 0.375, 0.8438, 0.3125, 0.875, 0.25, 0.875, 0.3125, 0.8438, 0.3125, 0.8438, 0.25, 0.875, 0.1875, 0.875, 0.25, 0.8438, 0.25, 0.8438, 0.1875, 0.8438, 0.3125, 0.8438, 0.375, 0.8125, 0.375, 0.8125, 0.3125, 0.8438, 0.25, 0.8438, 0.3125, 0.8125, 0.3125, 0.8125, 0.25, 0.8438, 0.1875, 0.8438, 0.25, 0.8125, 0.25, 0.8125, 0.1875, 0.8438, 0.125, 0.8438, 0.1875, 0.8125, 0.1875, 0.8125, 0.125, 0.8438, 0.0625, 0.8438, 0.125, 0.8125, 0.125, 0.8125, 0.0625, 0.8281, 0.0, 0.8438, 0.0625, 0.8125, 0.0625, 0.8438, 0.4375, 0.8437, 0.5, 0.8125, 0.5, 0.8125, 0.4375, 0.8438, 0.375, 0.8438, 0.4375, 0.8125, 0.4375, 0.8125, 0.375, 0.8125, 0.0625, 0.8125, 0.125, 0.7812, 0.125, 0.7812, 0.0625, 0.7969, 0.0, 0.8125, 0.0625, 0.7812, 0.0625, 0.8125, 0.4375, 0.8125, 0.5, 0.7812, 0.5, 0.7812, 0.4375, 0.8125, 0.375, 0.8125, 0.4375, 0.7812, 0.4375, 0.7812, 0.375, 0.8125, 0.3125, 0.8125, 0.375, 0.7812, 0.375, 0.7812, 0.3125, 0.8125, 0.25, 0.8125, 0.3125, 0.7812, 0.3125, 0.7812, 0.25, 0.8125, 0.1875, 0.8125, 0.25, 0.7812, 0.25, 0.7812, 0.1875, 0.8125, 0.125, 0.8125, 0.1875, 0.7812, 0.1875, 0.7812, 0.125, 0.7812, 0.3125, 0.7812, 0.375, 0.75, 0.375, 0.75, 0.3125, 0.7812, 0.25, 0.7812, 0.3125, 0.75, 0.3125, 0.75, 0.25, 0.7812, 0.1875, 0.7812, 0.25, 0.75, 0.25, 0.75, 0.1875, 0.7812, 0.125, 0.7812, 0.1875, 0.75, 0.1875, 0.75, 0.125, 0.7812, 0.0625, 0.7812, 0.125, 0.75, 0.125, 0.75, 0.0625, 0.7656, 0.0, 0.7812, 0.0625, 0.75, 0.0625, 0.7812, 0.4375, 0.7812, 0.5, 0.75, 0.5, 0.75, 0.4375, 0.7812, 0.375, 0.7812, 0.4375, 0.75, 0.4375, 0.75, 0.375, 1.0, 0.625, 0.5, 0.625, 0.5312, 0.625, 0.5625, 0.625, 0.5938, 0.625, 0.625, 0.625, 0.6562, 0.625, 0.6875, 0.625, 0.7188, 0.625, 0.75, 0.625, 0.7812, 0.625, 0.8125, 0.625, 0.8438, 0.625, 0.875, 0.625, 0.9062, 0.625, 0.9375, 0.625, 0.9688, 0.625, 1.0, 0.7188, 0.5, 0.7188, 0.5312, 0.7188, 0.5625, 0.7188, 0.5938, 0.7188, 0.625, 0.7188, 0.6562, 0.7188, 0.6875, 0.7188, 0.7188, 0.7188, 0.75, 0.7188, 0.7812, 0.7188, 0.8125, 0.7188, 0.8438, 0.7188, 0.875, 0.7188, 0.9062, 0.7188, 0.9375, 0.7188, 0.9688, 0.7188, 1.0, 0.8125, 0.5, 0.8125, 0.5312, 0.8125, 0.5625, 0.8125, 0.5938, 0.8125, 0.625, 0.8125, 0.6563, 0.8125, 0.6875, 0.8125, 0.7188, 0.8125, 0.75, 0.8125, 0.7813, 0.8125, 0.8125, 0.8125, 0.8438, 0.8125, 0.875, 0.8125, 0.9063, 0.8125, 0.9375, 0.8125, 0.9688, 0.8125, 1.0, 0.5625, 1.0, 0.625, 0.9688, 0.625, 0.9688, 0.5625, 0.9688, 0.5625, 0.9688, 0.625, 0.9375, 0.625, 0.9375, 0.5625, 0.9375, 0.5625, 0.9375, 0.625, 0.9062, 0.625, 0.9062, 0.5625, 0.9062, 0.5625, 0.9062, 0.625, 0.875, 0.625, 0.875, 0.5625, 0.875, 0.5625, 0.875, 0.625, 0.8438, 0.625, 0.8438, 0.5625, 0.8438, 0.5625, 0.8438, 0.625, 0.8125, 0.625, 0.8125, 0.5625, 0.8125, 0.5625, 0.8125, 0.625, 0.7812, 0.625, 0.7812, 0.5625, 0.7812, 0.5625, 0.7812, 0.625, 0.75, 0.625, 0.75, 0.5625, 0.75, 0.5625, 0.75, 0.625, 0.7188, 0.625, 0.7187, 0.5625, 0.7187, 0.5625, 0.7188, 0.625, 0.6875, 0.625, 0.6875, 0.5625, 0.6875, 0.5625, 0.6875, 0.625, 0.6562, 0.625, 0.6562, 0.5625, 0.6562, 0.5625, 0.6562, 0.625, 0.625, 0.625, 0.625, 0.5625, 0.625, 0.5625, 0.625, 0.625, 0.5938, 0.625, 0.5938, 0.5625, 0.5938, 0.5625, 0.5938, 0.625, 0.5625, 0.625, 0.5625, 0.5625, 0.5625, 0.5625, 0.5625, 0.625, 0.5312, 0.625, 0.5312, 0.5625, 0.5312, 0.5625, 0.5312, 0.625, 0.5, 0.625, 0.5, 0.5625, 1.0, 0.5625, 0.5, 0.5625, 0.5, 0.625, 1.0, 0.625, 1.0, 0.7807, 1.0, 0.8125, 0.9688, 0.8125, 0.9688, 0.7807, 0.9688, 0.7807, 0.9688, 0.8125, 0.9375, 0.8125, 0.9375, 0.7807, 0.9375, 0.7807, 0.9375, 0.8125, 0.9063, 0.8125, 0.9062, 0.7807, 0.9062, 0.7807, 0.9063, 0.8125, 0.875, 0.8125, 0.875, 0.7807, 0.875, 0.7807, 0.875, 0.8125, 0.8438, 0.8125, 0.8438, 0.7807, 0.8438, 0.7807, 0.8438, 0.8125, 0.8125, 0.8125, 0.8125, 0.7807, 0.8125, 0.7807, 0.8125, 0.8125, 0.7813, 0.8125, 0.7812, 0.7807, 0.7812, 0.7807, 0.7813, 0.8125, 0.75, 0.8125, 0.75, 0.7807, 0.75, 0.7807, 0.75, 0.8125, 0.7188, 0.8125, 0.7188, 0.7807, 0.7188, 0.7807, 0.7188, 0.8125, 0.6875, 0.8125, 0.6875, 0.7807, 0.6875, 0.7807, 0.6875, 0.8125, 0.6563, 0.8125, 0.6562, 0.7807, 0.6562, 0.7807, 0.6563, 0.8125, 0.625, 0.8125, 0.625, 0.7807, 0.625, 0.7807, 0.625, 0.8125, 0.5938, 0.8125, 0.5938, 0.7807, 0.5938, 0.7807, 0.5938, 0.8125, 0.5625, 0.8125, 0.5625, 0.7807, 0.5625, 0.7807, 0.5625, 0.8125, 0.5312, 0.8125, 0.5312, 0.7807, 0.5312, 0.7807, 0.5312, 0.8125, 0.5, 0.8125, 0.5, 0.7807, 1.0, 0.7807, 0.5, 0.7807, 0.5, 0.8125, 1.0, 0.8125, 1.0, 0.6875, 0.9688, 0.6875, 0.9375, 0.6875, 0.9062, 0.6875, 0.875, 0.6875, 0.8438, 0.6875, 0.8125, 0.6875, 0.7812, 0.6875, 0.75, 0.6875, 0.7188, 0.6875, 0.6875, 0.6875, 0.6562, 0.6875, 0.625, 0.6875, 0.5938, 0.6875, 0.5625, 0.6875, 0.5312, 0.6875, 0.5, 0.6875, 0.5, 0.7807, 1.0, 0.7807, 0.9688, 0.7807, 0.9375, 0.7807, 0.9062, 0.7807, 0.875, 0.7807, 0.8438, 0.7807, 0.8125, 0.7807, 0.7812, 0.7807, 0.75, 0.7807, 0.7188, 0.7807, 0.6875, 0.7807, 0.6562, 0.7807, 0.625, 0.7807, 0.5938, 0.7807, 0.5625, 0.7807, 0.5312, 0.7807, 0.5, 0.875, 1.0, 0.875, 0.9688, 0.875, 0.9375, 0.875, 0.9063, 0.875, 0.875, 0.875, 0.8438, 0.875, 0.8125, 0.875, 0.7813, 0.875, 0.75, 0.875, 0.7188, 0.875, 0.6875, 0.875, 0.6562, 0.875, 0.625, 0.875, 0.5938, 0.875, 0.5625, 0.875, 0.5312, 0.875, 1.0, 0.5, 0.5, 0.5, 0.5, 0.5625, 1.0, 0.5625, 0.5312, 0.5, 0.5312, 0.5625, 0.5, 0.5625, 0.5, 0.5, 0.5625, 0.5, 0.5625, 0.5625, 0.5312, 0.5625, 0.5312, 0.5, 0.5938, 0.5, 0.5938, 0.5625, 0.5625, 0.5625, 0.5625, 0.5, 0.625, 0.5, 0.625, 0.5625, 0.5938, 0.5625, 0.5938, 0.5, 0.6562, 0.5, 0.6562, 0.5625, 0.625, 0.5625, 0.625, 0.5, 0.6875, 0.5, 0.6875, 0.5625, 0.6562, 0.5625, 0.6562, 0.5, 0.7188, 0.5, 0.7187, 0.5625, 0.6875, 0.5625, 0.6875, 0.5, 0.75, 0.5, 0.75, 0.5625, 0.7187, 0.5625, 0.7188, 0.5, 0.7812, 0.5, 0.7812, 0.5625, 0.75, 0.5625, 0.75, 0.5, 0.8125, 0.5, 0.8125, 0.5625, 0.7812, 0.5625, 0.7812, 0.5, 0.8438, 0.5, 0.8438, 0.5625, 0.8125, 0.5625, 0.8125, 0.5, 0.875, 0.5, 0.875, 0.5625, 0.8438, 0.5625, 0.8438, 0.5, 0.9062, 0.5, 0.9062, 0.5625, 0.875, 0.5625, 0.875, 0.5, 0.9375, 0.5, 0.9375, 0.5625, 0.9062, 0.5625, 0.9062, 0.5, 0.9688, 0.5, 0.9688, 0.5625, 0.9375, 0.5625, 0.9375, 0.5, 1.0, 0.5, 1.0, 0.5625, 0.9688, 0.5625, 0.9688, 0.5, 1.0, 0.6875, 1.0, 0.7188, 0.9688, 0.7188, 0.9688, 0.6875, 0.9688, 0.6875, 0.9688, 0.7188, 0.9375, 0.7188, 0.9375, 0.6875, 0.9375, 0.6875, 0.9375, 0.7188, 0.9062, 0.7188, 0.9062, 0.6875, 0.9062, 0.6875, 0.9062, 0.7188, 0.875, 0.7188, 0.875, 0.6875, 0.875, 0.6875, 0.875, 0.7188, 0.8438, 0.7188, 0.8438, 0.6875, 0.8438, 0.6875, 0.8438, 0.7188, 0.8125, 0.7188, 0.8125, 0.6875, 0.8125, 0.6875, 0.8125, 0.7188, 0.7812, 0.7188, 0.7812, 0.6875, 0.7812, 0.6875, 0.7812, 0.7188, 0.75, 0.7188, 0.75, 0.6875, 0.75, 0.6875, 0.75, 0.7188, 0.7188, 0.7188, 0.7188, 0.6875, 0.7188, 0.6875, 0.7188, 0.7188, 0.6875, 0.7188, 0.6875, 0.6875, 0.6875, 0.6875, 0.6875, 0.7188, 0.6562, 0.7188, 0.6562, 0.6875, 0.6562, 0.6875, 0.6562, 0.7188, 0.625, 0.7188, 0.625, 0.6875, 0.625, 0.6875, 0.625, 0.7188, 0.5938, 0.7188, 0.5938, 0.6875, 0.5938, 0.6875, 0.5938, 0.7188, 0.5625, 0.7188, 0.5625, 0.6875, 0.5625, 0.6875, 0.5625, 0.7188, 0.5312, 0.7188, 0.5312, 0.6875, 0.5312, 0.6875, 0.5312, 0.7188, 0.5, 0.7188, 0.5, 0.6875, 1.0, 0.6875, 0.5, 0.6875, 0.5, 0.7188, 1.0, 0.7188, 1.0, 0.875, 0.5, 0.875, 0.5, 0.9375, 1.0, 0.9375, 0.5312, 0.875, 0.5312, 0.9375, 0.5, 0.9375, 0.5, 0.875, 0.5625, 0.875, 0.5625, 0.9375, 0.5312, 0.9375, 0.5312, 0.875, 0.5938, 0.875, 0.5938, 0.9375, 0.5625, 0.9375, 0.5625, 0.875, 0.625, 0.875, 0.625, 0.9375, 0.5938, 0.9375, 0.5938, 0.875, 0.6562, 0.875, 0.6562, 0.9375, 0.625, 0.9375, 0.625, 0.875, 0.6875, 0.875, 0.6875, 0.9375, 0.6562, 0.9375, 0.6562, 0.875, 0.7188, 0.875, 0.7188, 0.9375, 0.6875, 0.9375, 0.6875, 0.875, 0.75, 0.875, 0.75, 0.9375, 0.7188, 0.9375, 0.7188, 0.875, 0.7813, 0.875, 0.7812, 0.9375, 0.75, 0.9375, 0.75, 0.875, 0.8125, 0.875, 0.8125, 0.9375, 0.7812, 0.9375, 0.7813, 0.875, 0.8438, 0.875, 0.8438, 0.9375, 0.8125, 0.9375, 0.8125, 0.875, 0.875, 0.875, 0.875, 0.9375, 0.8438, 0.9375, 0.8438, 0.875, 0.9063, 0.875, 0.9063, 0.9375, 0.875, 0.9375, 0.875, 0.875, 0.9375, 0.875, 0.9375, 0.9375, 0.9063, 0.9375, 0.9063, 0.875, 0.9688, 0.875, 0.9688, 0.9375, 0.9375, 0.9375, 0.9375, 0.875, 1.0, 0.875, 1.0, 0.9375, 0.9688, 0.9375, 0.9688, 0.875])
me_cylinder.use_remesh_fix_poles = True
me_cylinder.use_remesh_preserve_attributes = False
me_cylinder.update()

# ---- objects
ob_light = bpy.data.objects.new('Light', light_light)
ob_camera = bpy.data.objects.new('Camera', cam_camera)
ob_cylinder = bpy.data.objects.new('Cylinder', me_cylinder)

# ---- transforms, parenting, visibility, modifiers, constraints
ob_light.location = (4.076, 1.005, 5.904)
ob_light.rotation_euler = (0.6503, 0.05522, 1.866)
ob_light.lock_rotations_4d = False
ob_light.empty_display_type = 'ARROWS'
ob_light.color = (0.0, 0.0, 0.0, 0.0)
ob_light.lineart.crease_threshold = 0.0
ob_camera.location = (7.359, -6.926, 4.958)
ob_camera.rotation_euler = (1.109, 0.0, 0.8149)
ob_camera.lock_rotations_4d = False
ob_camera.empty_display_type = 'ARROWS'
ob_camera.color = (0.0, 0.0, 0.0, 0.0)
ob_camera.display_type = 'WIRE'
ob_camera.lineart.crease_threshold = 0.0
ob_cylinder.location = (0.0, 0.0, 0.0)
ob_cylinder.rotation_euler = (0.0, 1.571, 0.0)

# ---- collection membership
col_collection.objects.link(ob_light)
col_collection.objects.link(ob_camera)
col_collection.objects.link(ob_cylinder)

# ---- scene / render settings (as saved in the file)
scene.camera = ob_camera
scene.frame_start = 1; scene.frame_end = 250; scene.frame_set(1)
scene.render.engine = 'BLENDER_EEVEE_NEXT'
scene.cycles.sampling_pattern = 'TABULATED_SOBOL'
scene.cycles.use_light_tree = False
scene.view_settings.view_transform = 'Filmic'
bpy.context.view_layer.update()

